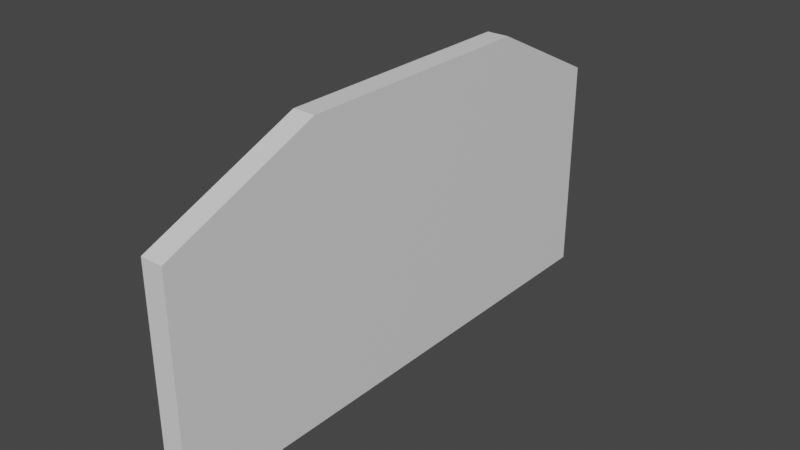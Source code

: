 # Source: shotgun-stand.blend  (saved by Blender 3.4.6; exported with 4.5.12 LTS)
import bpy
from mathutils import Matrix  # noqa: F401  (used for matrix-valued properties, if any)

bpy.ops.wm.read_factory_settings(use_empty=True)
scene = bpy.context.scene
scene.name = 'Scene'

# ---- collections
col_collection = bpy.data.collections.new('Collection'); scene.collection.children.link(col_collection)

# ---- materials (node trees are filled in below, after node groups)
mat_material = bpy.data.materials.new('Material')
mat_material.alpha_threshold = 0.0
mat_material.use_transparent_shadow = False
mat_material.roughness = 0.5
mat_material.line_color = (0.0, 0.0, 0.0, 1.0)

# ---- material node trees
mat_material.use_nodes = True; mat_material.node_tree.nodes.clear()
_N = mat_material.node_tree.nodes; _L = mat_material.node_tree.links
n0 = _N.new('ShaderNodeOutputMaterial'); n0.name = 'Material Output'; n0.location = (300, 300)
n1 = _N.new('ShaderNodeBsdfPrincipled'); n1.name = 'Principled BSDF'; n1.location = (10, 300)
n1.distribution = 'GGX'
n1.subsurface_method = 'RANDOM_WALK_SKIN'
n1.inputs[3].default_value = 1.45
n1.inputs[27].default_value = (0.0, 0.0, 0.0, 1.0)
n1.inputs[28].default_value = 1.0
_L.new(n1.outputs[0], n0.inputs[0])
n0.is_active_output = True

# ---- world
world_world = bpy.data.worlds.new('World'); scene.world = world_world
world_world.use_nodes = True; world_world.node_tree.nodes.clear()
_N = world_world.node_tree.nodes; _L = world_world.node_tree.links
n0 = _N.new('ShaderNodeOutputWorld'); n0.name = 'World Output'; n0.location = (300, 300)
n1 = _N.new('ShaderNodeBackground'); n1.name = 'Background'; n1.location = (10, 300)
n1.inputs[0].default_value = (0.05088, 0.05088, 0.05088, 1.0)
_L.new(n1.outputs[0], n0.inputs[0])
n0.is_active_output = True
world_world.color = (0.05088, 0.05088, 0.05088)
world_world.use_sun_shadow = False
world_world.sun_shadow_jitter_overblur = 0.0

# ---- meshes
me_cube = bpy.data.meshes.new('Cube')
me_cube.from_pydata([(1.0, 1.0, -1.0), (1.0, -1.0, -1.0), (-1.0, 1.0, -1.0), (-1.0, -1.0, -1.0), (-1.0, 0.5215, -1.0), (1.0, 0.5215, -1.0), (-1.0, -0.4244, -1.0), (1.0, -0.4244, -1.0), (1.0, 0.5215, 1.357), (-1.0, 0.5215, 1.357), (-1.0, -0.4244, 1.357), (1.0, -0.4244, 1.357), (-1.0, -0.9241, -1.0), (1.0, -0.9241, -1.0), (-1.0, -0.9241, 0.8946), (1.0, -0.9241, 0.8946), (1.0, 0.5215, -0.8411), (-1.0, 0.5215, -0.8411), (-1.0, -0.4244, -0.8411), (1.0, -0.4244, -0.8411), (1.0, -0.9241, -0.8722), (-1.0, -0.9241, -0.8722), (1.0, 0.9156, -1.0), (-1.0, 0.9156, -1.0), (1.0, 0.9156, 0.9183), (-1.0, 0.9156, 0.9183), (-1.0, 0.9156, -0.8706), (1.0, 0.9156, -0.8706)], [], [(12, 13, 1, 3), (23, 22, 5, 4), (4, 5, 7, 6), (16, 8, 11, 19), (21, 14, 10, 18), (18, 10, 9, 17), (27, 24, 8, 16), (19, 11, 15, 20), (6, 7, 13, 12), (17, 9, 25, 26), (2, 0, 22, 23)])
_uv = me_cube.uv_layers.new(name='UVMap')
_uv.uv.foreach_set('vector', [0.125, 0.7405, 0.375, 0.7405, 0.375, 0.75, 0.125, 0.75, 0.125, 0.5106, 0.375, 0.5106, 0.375, 0.5598, 0.125, 0.5598, 0.125, 0.5598, 0.375, 0.5598, 0.375, 0.6781, 0.125, 0.6781, 0.3904, 0.5598, 0.603, 0.5598, 0.603, 0.6781, 0.3904, 0.6781, 0.3904, 0.009485, 0.603, 0.009485, 0.603, 0.07195, 0.3904, 0.07195, 0.3904, 0.07195, 0.603, 0.07195, 0.603, 0.1902, 0.3904, 0.1902, 0.3904, 0.5106, 0.603, 0.5106, 0.603, 0.5598, 0.3904, 0.5598, 0.3904, 0.6781, 0.603, 0.6781, 0.603, 0.7405, 0.3904, 0.7405, 0.125, 0.6781, 0.375, 0.6781, 0.375, 0.7405, 0.125, 0.7405, 0.3904, 0.1902, 0.603, 0.1902, 0.603, 0.2394, 0.3904, 0.2394, 0.125, 0.5, 0.375, 0.5, 0.375, 0.5106, 0.125, 0.5106])
me_cube.materials.append(mat_material)
me_cube.use_mirror_vertex_groups = False
me_cube.update()
me_cube_001 = bpy.data.meshes.new('Cube.001')
me_cube_001.from_pydata([(1.0, 1.0, 1.0), (1.0, 1.0, -1.0), (1.0, -1.0, 1.0), (1.0, -1.0, -1.0), (-1.0, 1.0, 1.0), (-1.0, 1.0, -1.0), (-1.0, -1.0, 1.0), (-1.0, -1.0, -1.0), (-1.0, 0.5215, -1.0), (1.0, 0.5215, 1.584), (-1.0, 0.5215, 1.584), (1.0, 0.5215, -1.0), (-1.0, -0.4244, -1.0), (1.0, -0.4244, 1.584), (-1.0, -0.4244, 1.584), (1.0, -0.4244, -1.0), (1.0, 1.0, 0.8244), (-1.0, -1.0, 0.8244), (1.0, -1.0, 0.8244), (-1.0, 1.0, 0.8244), (1.0, 0.5215, 1.357), (-1.0, 0.5215, 1.357), (-1.0, -0.4244, 1.357), (1.0, -0.4244, 1.357), (-1.0, -0.9241, -1.0), (1.0, -0.9241, 1.077), (-1.0, -0.9241, 1.077), (1.0, -0.9241, -1.0), (-1.0, -0.9241, 0.8946), (1.0, -0.9241, 0.8946), (1.0, 1.0, -0.877), (1.0, -1.0, -0.877), (-1.0, 1.0, -0.877), (1.0, 0.5215, -0.8411), (-1.0, 0.5215, -0.8411), (-1.0, -0.4244, -0.8411), (1.0, -0.4244, -0.8411), (-1.0, -1.0, -0.877), (1.0, -0.9241, -0.8722), (-1.0, -0.9241, -0.8722), (-1.0, 0.9156, 1.103), (1.0, 0.9156, -1.0), (-1.0, 0.9156, -1.0), (1.0, 0.9156, 1.103), (1.0, 0.9156, 0.9183), (-1.0, 0.9156, 0.9183), (-1.0, 0.9156, -0.8706), (1.0, 0.9156, -0.8706)], [], [(25, 26, 6, 2), (18, 2, 6, 17), (45, 40, 4, 19), (29, 25, 2, 18), (19, 4, 0, 16), (44, 43, 9, 20), (22, 14, 10, 21), (43, 40, 10, 9), (28, 26, 14, 22), (20, 9, 13, 23), (9, 10, 14, 13), (32, 19, 16, 30), (38, 29, 18, 31), (46, 45, 19, 32), (31, 18, 17, 37), (37, 17, 28, 39), (17, 6, 26, 28), (23, 13, 25, 29), (13, 14, 26, 25), (7, 37, 39, 24), (15, 36, 38, 27), (3, 31, 37, 7), (42, 46, 32, 5), (27, 38, 31, 3), (5, 32, 30, 1), (41, 47, 33, 11), (12, 35, 34, 8), (24, 39, 35, 12), (11, 33, 36, 15), (1, 30, 47, 41), (8, 34, 46, 42), (30, 16, 44, 47), (0, 4, 40, 43), (16, 0, 43, 44), (21, 10, 40, 45)])
_uv = me_cube_001.uv_layers.new(name='UVMap')
_uv.uv.foreach_set('vector', [0.625, 0.7405, 0.875, 0.7405, 0.875, 0.75, 0.625, 0.75, 0.603, 0.75, 0.625, 0.75, 0.625, 1.0, 0.603, 1.0, 0.603, 0.2394, 0.625, 0.2394, 0.625, 0.25, 0.603, 0.25, 0.603, 0.7405, 0.625, 0.7405, 0.625, 0.75, 0.603, 0.75, 0.603, 0.25, 0.625, 0.25, 0.625, 0.5, 0.603, 0.5, 0.603, 0.5106, 0.625, 0.5106, 0.625, 0.5598, 0.603, 0.5598, 0.603, 0.07195, 0.625, 0.07195, 0.625, 0.1902, 0.603, 0.1902, 0.625, 0.5106, 0.875, 0.5106, 0.875, 0.5598, 0.625, 0.5598, 0.603, 0.009485, 0.625, 0.009485, 0.625, 0.07195, 0.603, 0.07195, 0.603, 0.5598, 0.625, 0.5598, 0.625, 0.6781, 0.603, 0.6781, 0.625, 0.5598, 0.875, 0.5598, 0.875, 0.6781, 0.625, 0.6781, 0.3904, 0.25, 0.603, 0.25, 0.603, 0.5, 0.3904, 0.5, 0.3904, 0.7405, 0.603, 0.7405, 0.603, 0.75, 0.3904, 0.75, 0.3904, 0.2394, 0.603, 0.2394, 0.603, 0.25, 0.3904, 0.25, 0.3904, 0.75, 0.603, 0.75, 0.603, 1.0, 0.3904, 1.0, 0.3904, 0.0, 0.603, 0.0, 0.603, 0.009485, 0.3904, 0.009485, 0.603, 0.0, 0.625, 0.0, 0.625, 0.009485, 0.603, 0.009485, 0.603, 0.6781, 0.625, 0.6781, 0.625, 0.7405, 0.603, 0.7405, 0.625, 0.6781, 0.875, 0.6781, 0.875, 0.7405, 0.625, 0.7405, 0.375, 0.0, 0.3904, 0.0, 0.3904, 0.009485, 0.375, 0.009485, 0.375, 0.6781, 0.3904, 0.6781, 0.3904, 0.7405, 0.375, 0.7405, 0.375, 0.75, 0.3904, 0.75, 0.3904, 1.0, 0.375, 1.0, 0.375, 0.2394, 0.3904, 0.2394, 0.3904, 0.25, 0.375, 0.25, 0.375, 0.7405, 0.3904, 0.7405, 0.3904, 0.75, 0.375, 0.75, 0.375, 0.25, 0.3904, 0.25, 0.3904, 0.5, 0.375, 0.5, 0.375, 0.5106, 0.3904, 0.5106, 0.3904, 0.5598, 0.375, 0.5598, 0.375, 0.07195, 0.3904, 0.07195, 0.3904, 0.1902, 0.375, 0.1902, 0.375, 0.009485, 0.3904, 0.009485, 0.3904, 0.07195, 0.375, 0.07195, 0.375, 0.5598, 0.3904, 0.5598, 0.3904, 0.6781, 0.375, 0.6781, 0.375, 0.5, 0.3904, 0.5, 0.3904, 0.5106, 0.375, 0.5106, 0.375, 0.1902, 0.3904, 0.1902, 0.3904, 0.2394, 0.375, 0.2394, 0.3904, 0.5, 0.603, 0.5, 0.603, 0.5106, 0.3904, 0.5106, 0.625, 0.5, 0.875, 0.5, 0.875, 0.5106, 0.625, 0.5106, 0.603, 0.5, 0.625, 0.5, 0.625, 0.5106, 0.603, 0.5106, 0.603, 0.1902, 0.625, 0.1902, 0.625, 0.2394, 0.603, 0.2394])
me_cube_001.materials.append(mat_material)
me_cube_001.use_mirror_vertex_groups = False
me_cube_001.update()

# ---- objects
ob_frame = bpy.data.objects.new('Frame', me_cube)
ob_base = bpy.data.objects.new('Base', me_cube_001)

# ---- transforms, parenting, visibility, modifiers, constraints
ob_frame.location = (0.0, 0.0, 0.8279)
ob_frame.scale = (0.02999, 0.7242, 0.2955)
ob_frame.lock_rotations_4d = False
ob_frame.empty_display_type = 'ARROWS'
ob_frame.lineart.crease_threshold = 0.0
ob_base.location = (0.0, 0.0, 0.8279)
ob_base.scale = (0.02999, 0.7242, 0.2955)
ob_base.lock_rotations_4d = False
ob_base.empty_display_type = 'ARROWS'
ob_base.lineart.crease_threshold = 0.0

# ---- collection membership
col_collection.objects.link(ob_frame)
col_collection.objects.link(ob_base)

# ---- scene / render settings (as saved in the file)
scene.frame_start = 1; scene.frame_end = 250; scene.frame_set(1)
scene.render.engine = 'BLENDER_EEVEE_NEXT'
scene.cycles.sampling_pattern = 'TABULATED_SOBOL'
scene.cycles.use_light_tree = False
scene.view_settings.view_transform = 'Filmic'
bpy.context.view_layer.update()

# ---- added for rendering (the .blend has no active camera and no usable light): camera, sun
cam_auto = bpy.data.cameras.new('AutoCamera')
cam_auto.lens = 50.0
cam_auto.sensor_width = 36.0
cam_auto.clip_end = 1000.0
ob_auto_camera = bpy.data.objects.new('AutoCamera', cam_auto)
scene.collection.objects.link(ob_auto_camera)
ob_auto_camera.location = (1.51592, -1.8191, 2.1269)
ob_auto_camera.rotation_euler = (1.09748, -7.21219e-08, 0.694738)
scene.camera = ob_auto_camera
light_auto_sun = bpy.data.lights.new('AutoSun', 'SUN')
light_auto_sun.energy = 3.0
light_auto_sun.angle = 0.0523599
ob_auto_sun = bpy.data.objects.new('AutoSun', light_auto_sun)
scene.collection.objects.link(ob_auto_sun)
ob_auto_sun.rotation_euler = (0.872665, 0.174533, 0.523599)
bpy.context.view_layer.update()
